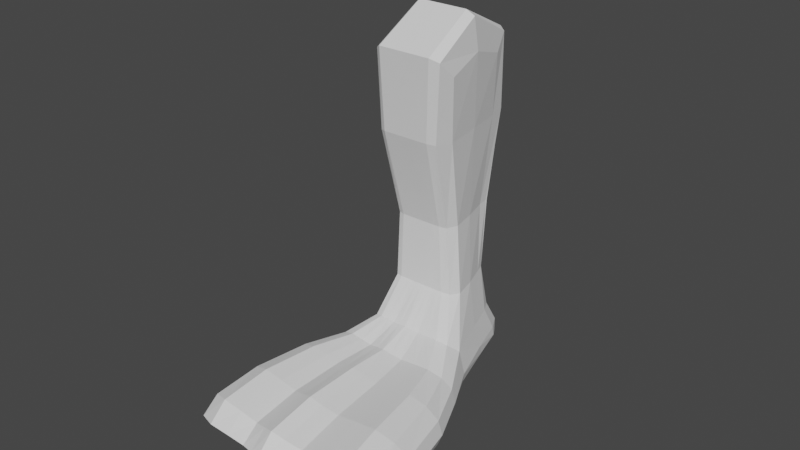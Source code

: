 # Source: parts_leg_d1_duck.blend  (saved by Blender 3.4.6; exported with 4.5.12 LTS)
import bpy
from mathutils import Matrix  # noqa: F401  (used for matrix-valued properties, if any)

bpy.ops.wm.read_factory_settings(use_empty=True)
scene = bpy.context.scene
scene.name = 'Scene'

# ---- collections
col_collection = bpy.data.collections.new('Collection'); scene.collection.children.link(col_collection)

# ---- world
world_world = bpy.data.worlds.new('World'); scene.world = world_world
world_world.use_nodes = True; world_world.node_tree.nodes.clear()
_N = world_world.node_tree.nodes; _L = world_world.node_tree.links
n0 = _N.new('ShaderNodeOutputWorld'); n0.name = 'World Output'; n0.location = (300, 300)
n1 = _N.new('ShaderNodeBackground'); n1.name = 'Background'; n1.location = (10, 300)
n1.inputs[0].default_value = (0.05088, 0.05088, 0.05088, 1.0)
_L.new(n1.outputs[0], n0.inputs[0])
n0.is_active_output = True
world_world.color = (0.05088, 0.05088, 0.05088)
world_world.use_sun_shadow = False
world_world.sun_shadow_jitter_overblur = 0.0

# ---- meshes
me_034 = bpy.data.meshes.new('立方体.034')
me_034.from_pydata([(-1.742, -1.359, -1.326), (-0.7166, -1.346, 0.07639), (-1.752, -0.7888, -1.326), (-0.7339, -0.68, 0.0769), (1.248, -1.365, -1.353), (0.6274, -1.33, 0.03031), (1.238, -0.7372, -1.353), (0.61, -0.6649, 0.03083), (-0.482, -0.7693, -1.353), (-0.06195, -0.6724, 0.05387), (-0.472, -1.363, -1.353), (-0.04459, -1.338, 0.05335), (0.274, -0.6686, 0.04235), (0.163, -1.354, -1.367), (0.152, -0.7013, -1.367), (0.2914, -1.334, 0.04183), (-1.316, 0.07311, -1.435), (-0.3806, -1.342, 0.06487), (-0.3979, -0.6762, 0.06538), (-1.292, -1.384, -1.435), (-0.1869, 0.09224, -1.498), (0.1234, -1.336, 0.04759), (0.106, -0.6705, 0.04811), (-0.1624, -1.365, -1.498), (0.442, -0.6668, 0.03659), (0.7343, -1.35, -1.482), (0.7098, 0.1073, -1.482), (0.4594, -1.332, 0.03607), (-1.4, -1.506, -0.3293), (-1.414, -0.6684, -0.3289), (1.19, -0.6237, -0.3698), (1.205, -1.501, -0.3703), (-0.2502, -1.504, -0.359), (-0.2645, -0.6503, -0.3585), (0.3245, -1.496, -0.3738), (0.3095, -0.6017, -0.3734), (-0.9744, -0.08139, -0.4081), (-0.9502, -1.521, -0.4089), (0.007616, -0.06476, -0.4594), (0.0318, -1.505, -0.4602), (0.784, -1.492, -0.4551), (0.7599, -0.05214, -0.4543), (-0.2951, -1.372, 1.029), (-0.3645, -0.6958, 0.6678), (0.379, -0.6833, 0.6384), (0.4852, -0.6815, 0.6342), (0.5545, -1.358, 0.9951), (-0.08269, -1.369, 1.02), (-0.1521, -0.6922, 0.6594), (0.06034, -0.6886, 0.651), (0.2359, -1.363, 1.008), (0.1297, -1.365, 1.012), (0.1665, -0.6869, 0.6468), (0.2727, -0.6851, 0.6426), (0.4483, -1.36, 0.9993), (0.3421, -1.362, 1.003), (0.4294, 1.63, 0.4131), (0.5974, 1.632, 0.4073), (0.09167, 1.622, 0.4292), (-0.07453, 1.625, 0.4304), (0.3447, 1.636, 0.6667), (0.09346, 1.627, 0.4246), (0.2615, 1.628, 0.4188), (-0.2443, 1.618, 0.4407), (0.4509, 1.637, 0.6624), (-0.1863, 1.627, 0.6877), (0.02611, 1.63, 0.6793), (0.1323, 1.632, 0.6751), (0.2385, 1.634, 0.6709), (0.1035, 1.624, 0.6834), (0.3103, 7.123, -0.4046), (0.4783, 7.125, -0.4103), (-0.5297, 7.114, -0.3758), (-0.1937, 7.118, -0.3873), (0.3831, 7.051, 1.091), (-0.0257, 7.119, -0.3931), (0.1423, 7.121, -0.3988), (-0.8657, 7.11, -0.3643), (0.4893, 7.053, 1.086), (-0.1479, 7.043, 1.112), (0.0645, 7.046, 1.103), (0.1707, 7.048, 1.099), (0.2769, 7.05, 1.095), (-0.3603, 7.039, 1.12)], [], [(28, 1, 3, 29), (41, 24, 7, 30), (30, 7, 5, 31), (37, 17, 1, 28), (26, 6, 4, 25), (17, 11, 51, 47), (49, 52, 67, 66), (16, 8, 10, 19), (39, 21, 11, 32), (36, 18, 9, 33), (40, 27, 15, 34), (12, 22, 61, 62), (20, 14, 13, 23), (38, 22, 12, 35), (29, 3, 18, 36), (2, 16, 19, 0), (7, 24, 56, 57), (32, 11, 17, 37), (33, 9, 22, 38), (8, 20, 23, 10), (34, 15, 21, 39), (1, 17, 47, 42), (27, 5, 46, 54), (31, 5, 27, 40), (14, 26, 25, 13), (35, 12, 24, 41), (14, 35, 41, 26), (4, 31, 40, 25), (13, 34, 39, 23), (8, 33, 38, 20), (10, 32, 37, 19), (2, 29, 36, 16), (20, 38, 35, 14), (25, 40, 34, 13), (16, 36, 33, 8), (23, 39, 32, 10), (19, 37, 28, 0), (6, 30, 31, 4), (26, 41, 30, 6), (0, 28, 29, 2), (48, 43, 42, 47), (52, 49, 51, 50), (44, 53, 55, 54), (49, 48, 47, 51), (53, 52, 50, 55), (45, 44, 54, 46), (3, 43, 69, 63), (21, 15, 55, 50), (11, 21, 50, 51), (45, 7, 57, 64), (5, 7, 45, 46), (15, 27, 54, 55), (48, 49, 66, 65), (3, 1, 42, 43), (59, 58, 72, 73), (65, 66, 80, 79), (57, 56, 70, 71), (60, 64, 78, 74), (56, 62, 76, 70), (64, 57, 71, 78), (9, 18, 58, 59), (52, 53, 68, 67), (24, 12, 62, 56), (44, 45, 64, 60), (53, 44, 60, 68), (18, 3, 63, 58), (22, 9, 59, 61), (43, 48, 65, 69), (73, 72, 79, 80), (76, 75, 81, 82), (71, 70, 74, 78), (70, 76, 82, 74), (72, 77, 83, 79), (75, 73, 80, 81), (67, 68, 82, 81), (69, 65, 79, 83), (62, 61, 75, 76), (63, 69, 83, 77), (66, 67, 81, 80), (58, 63, 77, 72), (68, 60, 74, 82), (61, 59, 73, 75)])
_uv = me_034.uv_layers.new(name='UVマップ')
_uv.uv.foreach_set('vector', [0.5, 0.0, 0.625, 0.0, 0.625, 0.25, 0.5, 0.25, 0.5, 0.4688, 0.625, 0.4688, 0.625, 0.5, 0.5, 0.5, 0.5, 0.5, 0.625, 0.5, 0.625, 0.75, 0.5, 0.75, 0.5, 0.9375, 0.625, 0.9375, 0.625, 1.0, 0.5, 1.0, 0.3438, 0.5, 0.375, 0.5, 0.375, 0.75, 0.3438, 0.75, 0.625, 0.9375, 0.625, 0.875, 0.625, 0.875, 0.625, 0.9375, 0.75, 0.5, 0.7188, 0.5, 0.7188, 0.5, 0.75, 0.5, 0.1875, 0.5, 0.25, 0.5, 0.25, 0.75, 0.1875, 0.75, 0.5, 0.8438, 0.625, 0.8438, 0.625, 0.875, 0.5, 0.875, 0.5, 0.3125, 0.625, 0.3125, 0.625, 0.375, 0.5, 0.375, 0.5, 0.7813, 0.625, 0.7812, 0.625, 0.8125, 0.5, 0.8125, 0.625, 0.4375, 0.625, 0.4062, 0.625, 0.4062, 0.625, 0.4375, 0.2812, 0.5, 0.3125, 0.5, 0.3125, 0.75, 0.2812, 0.75, 0.5, 0.4062, 0.625, 0.4062, 0.625, 0.4375, 0.5, 0.4375, 0.5, 0.25, 0.625, 0.25, 0.625, 0.3125, 0.5, 0.3125, 0.125, 0.5, 0.1875, 0.5, 0.1875, 0.75, 0.125, 0.75, 0.625, 0.5, 0.625, 0.4688, 0.625, 0.4688, 0.625, 0.5, 0.5, 0.875, 0.625, 0.875, 0.625, 0.9375, 0.5, 0.9375, 0.5, 0.375, 0.625, 0.375, 0.625, 0.4062, 0.5, 0.4062, 0.25, 0.5, 0.2812, 0.5, 0.2812, 0.75, 0.25, 0.75, 0.5, 0.8125, 0.625, 0.8125, 0.625, 0.8438, 0.5, 0.8438, 0.625, 1.0, 0.625, 0.9375, 0.625, 0.9375, 0.625, 1.0, 0.625, 0.7812, 0.625, 0.75, 0.625, 0.75, 0.625, 0.7812, 0.5, 0.75, 0.625, 0.75, 0.625, 0.7812, 0.5, 0.7813, 0.3125, 0.5, 0.3438, 0.5, 0.3438, 0.75, 0.3125, 0.75, 0.5, 0.4375, 0.625, 0.4375, 0.625, 0.4688, 0.5, 0.4688, 0.375, 0.4375, 0.5, 0.4375, 0.5, 0.4688, 0.375, 0.4688, 0.375, 0.75, 0.5, 0.75, 0.5, 0.7813, 0.375, 0.7812, 0.375, 0.8125, 0.5, 0.8125, 0.5, 0.8438, 0.375, 0.8438, 0.375, 0.375, 0.5, 0.375, 0.5, 0.4062, 0.375, 0.4062, 0.375, 0.875, 0.5, 0.875, 0.5, 0.9375, 0.375, 0.9375, 0.375, 0.25, 0.5, 0.25, 0.5, 0.3125, 0.375, 0.3125, 0.375, 0.4062, 0.5, 0.4062, 0.5, 0.4375, 0.375, 0.4375, 0.375, 0.7812, 0.5, 0.7813, 0.5, 0.8125, 0.375, 0.8125, 0.375, 0.3125, 0.5, 0.3125, 0.5, 0.375, 0.375, 0.375, 0.375, 0.8438, 0.5, 0.8438, 0.5, 0.875, 0.375, 0.875, 0.375, 0.9375, 0.5, 0.9375, 0.5, 1.0, 0.375, 1.0, 0.375, 0.5, 0.5, 0.5, 0.5, 0.75, 0.375, 0.75, 0.375, 0.4688, 0.5, 0.4688, 0.5, 0.5, 0.375, 0.5, 0.375, 0.0, 0.5, 0.0, 0.5, 0.25, 0.375, 0.25, 0.8125, 0.5, 0.875, 0.5, 0.875, 0.75, 0.8125, 0.75, 0.7188, 0.5, 0.75, 0.5, 0.75, 0.75, 0.7188, 0.75, 0.6562, 0.5, 0.6875, 0.5, 0.6875, 0.75, 0.6562, 0.75, 0.75, 0.5, 0.8125, 0.5, 0.8125, 0.75, 0.75, 0.75, 0.6875, 0.5, 0.7188, 0.5, 0.7188, 0.75, 0.6875, 0.75, 0.625, 0.5, 0.6562, 0.5, 0.6562, 0.75, 0.625, 0.75, 0.625, 0.25, 0.625, 0.25, 0.625, 0.25, 0.625, 0.25, 0.625, 0.8438, 0.625, 0.8125, 0.625, 0.8125, 0.625, 0.8438, 0.625, 0.875, 0.625, 0.8438, 0.625, 0.8438, 0.625, 0.875, 0.625, 0.5, 0.625, 0.5, 0.625, 0.5, 0.625, 0.5, 0.625, 0.75, 0.625, 0.5, 0.625, 0.5, 0.625, 0.75, 0.625, 0.8125, 0.625, 0.7812, 0.625, 0.7812, 0.625, 0.8125, 0.8125, 0.5, 0.75, 0.5, 0.75, 0.5, 0.8125, 0.5, 0.625, 0.25, 0.625, 0.0, 0.625, 0.0, 0.625, 0.25, 0.625, 0.375, 0.625, 0.3125, 0.625, 0.3125, 0.625, 0.375, 0.8125, 0.5, 0.75, 0.5, 0.75, 0.5, 0.8125, 0.5, 0.625, 0.5, 0.625, 0.4688, 0.625, 0.4688, 0.625, 0.5, 0.6562, 0.5, 0.625, 0.5, 0.625, 0.5, 0.6562, 0.5, 0.625, 0.4688, 0.625, 0.4375, 0.625, 0.4375, 0.625, 0.4688, 0.625, 0.5, 0.625, 0.5, 0.625, 0.5, 0.625, 0.5, 0.625, 0.375, 0.625, 0.3125, 0.625, 0.3125, 0.625, 0.375, 0.7188, 0.5, 0.6875, 0.5, 0.6875, 0.5, 0.7188, 0.5, 0.625, 0.4688, 0.625, 0.4375, 0.625, 0.4375, 0.625, 0.4688, 0.6562, 0.5, 0.625, 0.5, 0.625, 0.5, 0.6562, 0.5, 0.6875, 0.5, 0.6562, 0.5, 0.6562, 0.5, 0.6875, 0.5, 0.625, 0.3125, 0.625, 0.25, 0.625, 0.25, 0.625, 0.3125, 0.625, 0.4062, 0.625, 0.375, 0.625, 0.375, 0.625, 0.4062, 0.875, 0.5, 0.8125, 0.5, 0.8125, 0.5, 0.875, 0.5, 0.625, 0.375, 0.625, 0.3125, 0.625, 0.3125, 0.625, 0.375, 0.625, 0.4375, 0.625, 0.4062, 0.625, 0.4062, 0.625, 0.4375, 0.625, 0.5, 0.625, 0.4688, 0.625, 0.4688, 0.625, 0.5, 0.625, 0.4688, 0.625, 0.4375, 0.625, 0.4375, 0.625, 0.4688, 0.625, 0.3125, 0.625, 0.25, 0.625, 0.25, 0.625, 0.3125, 0.625, 0.4062, 0.625, 0.375, 0.625, 0.375, 0.625, 0.4062, 0.7188, 0.5, 0.6875, 0.5, 0.6875, 0.5, 0.7188, 0.5, 0.875, 0.5, 0.8125, 0.5, 0.8125, 0.5, 0.875, 0.5, 0.625, 0.4375, 0.625, 0.4062, 0.625, 0.4062, 0.625, 0.4375, 0.625, 0.25, 0.625, 0.25, 0.625, 0.25, 0.625, 0.25, 0.75, 0.5, 0.7188, 0.5, 0.7188, 0.5, 0.75, 0.5, 0.625, 0.3125, 0.625, 0.25, 0.625, 0.25, 0.625, 0.3125, 0.6875, 0.5, 0.6562, 0.5, 0.6562, 0.5, 0.6875, 0.5, 0.625, 0.4062, 0.625, 0.375, 0.625, 0.375, 0.625, 0.4062])
me_034.update()

# ---- objects
ob_027 = bpy.data.objects.new('立方体.027', me_034)

# ---- transforms, parenting, visibility, modifiers, constraints
ob_027.location = (-1.526e-05, -1.526e-05, -9.537e-07)
ob_027.rotation_euler = (1.55, 2.22e-16, -3.197)
ob_027.scale = (1.688, 0.9978, 3.237)
_m = ob_027.modifiers.new('細分化', 'SUBSURF')
_m.levels = 3
_m.render_levels = 1

# ---- collection membership
col_collection.objects.link(ob_027)

# ---- scene / render settings (as saved in the file)
scene.frame_start = 1; scene.frame_end = 250; scene.frame_set(1)
scene.render.engine = 'CYCLES'
scene.cycles.sampling_pattern = 'TABULATED_SOBOL'
scene.cycles.use_light_tree = False
scene.view_settings.view_transform = 'Filmic'
bpy.context.view_layer.update()

# ---- added for rendering (the .blend has no active camera and no usable light): camera, sun
cam_auto = bpy.data.cameras.new('AutoCamera')
cam_auto.lens = 50.0
cam_auto.sensor_width = 36.0
cam_auto.clip_end = 1000.0
ob_auto_camera = bpy.data.objects.new('AutoCamera', cam_auto)
scene.collection.objects.link(ob_auto_camera)
ob_auto_camera.location = (13.0609, -15.9009, 12.9219)
ob_auto_camera.rotation_euler = (1.09748, -7.21219e-08, 0.694738)
scene.camera = ob_auto_camera
light_auto_sun = bpy.data.lights.new('AutoSun', 'SUN')
light_auto_sun.energy = 3.0
light_auto_sun.angle = 0.0523599
ob_auto_sun = bpy.data.objects.new('AutoSun', light_auto_sun)
scene.collection.objects.link(ob_auto_sun)
ob_auto_sun.rotation_euler = (0.872665, 0.174533, 0.523599)
bpy.context.view_layer.update()
